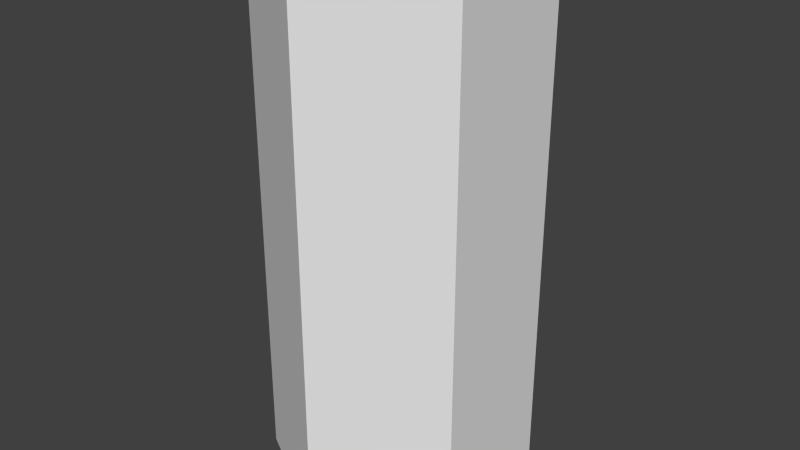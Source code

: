 # Source: Cylinder.blend  (saved by Blender 2.70.0; exported with 4.5.12 LTS)
import bpy
from mathutils import Matrix  # noqa: F401  (used for matrix-valued properties, if any)

bpy.ops.wm.read_factory_settings(use_empty=True)
scene = bpy.context.scene
scene.name = 'Scene'

# ---- collections
col_collection_1 = bpy.data.collections.new('Collection 1'); scene.collection.children.link(col_collection_1)

# ---- world
world_world = bpy.data.worlds.new('World'); scene.world = world_world
world_world.color = (0.05088, 0.05088, 0.05088)
world_world.use_sun_shadow = False
world_world.sun_shadow_jitter_overblur = 0.0
world_world.cycles.sampling_method = 'MANUAL'
world_world.cycles.sample_map_resolution = 256

# ---- meshes
me_cylinder = bpy.data.meshes.new('Cylinder')
me_cylinder.from_pydata([(0.0, 0.5, -1.0), (0.0, 0.5, 1.0), (0.433, 0.25, -1.0), (0.433, 0.25, 1.0), (0.433, -0.25, -1.0), (0.433, -0.25, 1.0), (-4.371e-08, -0.5, -1.0), (-4.371e-08, -0.5, 1.0), (-0.433, -0.25, -1.0), (-0.433, -0.25, 1.0), (-0.433, 0.25, -1.0), (-0.433, 0.25, 1.0)], [], [(0, 1, 3, 2), (2, 3, 5, 4), (4, 5, 7, 6), (6, 7, 9, 8), (3, 1, 11, 9, 7, 5), (10, 11, 1, 0), (8, 9, 11, 10), (0, 2, 4, 6, 8, 10)])
_uv = me_cylinder.uv_layers.new(name='UVMap')
_uv.uv.foreach_set('vector', [0.4361, 4.159e-08, 0.4361, 0.6978, 0.3489, 0.6978, 0.3489, 6.239e-08, 0.3489, 4.159e-08, 0.3489, 0.6978, 0.2617, 0.6978, 0.2617, 4.159e-08, 0.2617, 4.159e-08, 0.2617, 0.6978, 0.08723, 0.6978, 0.08723, 4.159e-08, 0.08723, 4.159e-08, 0.08723, 0.6978, 0.0, 0.6978, 0.0, 0.0, 1.0, 0.08723, 1.0, 0.2617, 0.8489, 0.3489, 0.6978, 0.2617, 0.6978, 0.08723, 0.8489, 0.0, 0.6106, 6.239e-08, 0.6106, 0.6978, 0.4361, 0.6978, 0.4361, 4.159e-08, 0.6978, 0.0, 0.6978, 0.6978, 0.6106, 0.6978, 0.6106, 6.239e-08, 0.6978, 0.6106, 0.6978, 0.4361, 0.8489, 0.3489, 1.0, 0.4361, 1.0, 0.6106, 0.8489, 0.6978])
me_cylinder.use_remesh_preserve_volume = False
me_cylinder.use_remesh_preserve_attributes = False
me_cylinder.use_mirror_vertex_groups = False
me_cylinder.update()

# ---- objects
ob_cylinder = bpy.data.objects.new('Cylinder', me_cylinder)

# ---- transforms, parenting, visibility, modifiers, constraints
ob_cylinder.location = (0.0, 0.0, 0.0)
ob_cylinder.lineart.crease_threshold = 0.0

# ---- collection membership
col_collection_1.objects.link(ob_cylinder)

# ---- scene / render settings (as saved in the file)
scene.frame_start = 1; scene.frame_end = 250; scene.frame_set(1)
scene.render.engine = 'BLENDER_EEVEE_NEXT'
scene.render.resolution_percentage = 50
scene.render.dither_intensity = 0.0
scene.cycles.use_denoising = False
scene.cycles.samples = 10
scene.cycles.sampling_pattern = 'TABULATED_SOBOL'
scene.cycles.light_sampling_threshold = 0.0
scene.cycles.use_adaptive_sampling = False
scene.cycles.use_light_tree = False
scene.cycles.blur_glossy = 0.0
scene.cycles.volume_bounces = 1
scene.cycles.pixel_filter_type = 'GAUSSIAN'
scene.cycles.sample_clamp_indirect = 0.0
scene.view_settings.view_transform = 'Standard'
bpy.context.view_layer.update()

# ---- added for rendering (the .blend has no active camera and no usable light): camera, sun
cam_auto = bpy.data.cameras.new('AutoCamera')
cam_auto.lens = 50.0
cam_auto.sensor_width = 36.0
cam_auto.clip_end = 1000.0
ob_auto_camera = bpy.data.objects.new('AutoCamera', cam_auto)
scene.collection.objects.link(ob_auto_camera)
ob_auto_camera.location = (2.21861, -2.66233, 1.77489)
ob_auto_camera.rotation_euler = (1.09748, -7.21219e-08, 0.694738)
scene.camera = ob_auto_camera
light_auto_sun = bpy.data.lights.new('AutoSun', 'SUN')
light_auto_sun.energy = 3.0
light_auto_sun.angle = 0.0523599
ob_auto_sun = bpy.data.objects.new('AutoSun', light_auto_sun)
scene.collection.objects.link(ob_auto_sun)
ob_auto_sun.rotation_euler = (0.872665, 0.174533, 0.523599)
bpy.context.view_layer.update()
